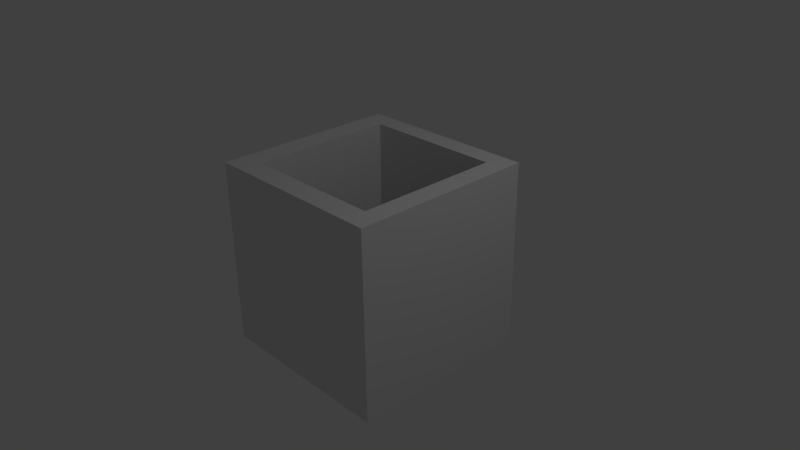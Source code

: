 # Source: switch_outer.blend  (saved by Blender 2.71.0; exported with 4.5.12 LTS)
import bpy
from mathutils import Matrix  # noqa: F401  (used for matrix-valued properties, if any)

bpy.ops.wm.read_factory_settings(use_empty=True)
scene = bpy.context.scene
scene.name = 'Scene'

# ---- collections
col_collection_1 = bpy.data.collections.new('Collection 1'); scene.collection.children.link(col_collection_1)

# ---- materials (node trees are filled in below, after node groups)
mat_material = bpy.data.materials.new('Material')
mat_material.alpha_threshold = 0.0
mat_material.use_transparent_shadow = False
mat_material.roughness = 0.5
mat_material.specular_intensity = 0.0
mat_material.line_color = (0.0, 0.0, 0.0, 1.0)

# ---- material node trees

# ---- world
world_world = bpy.data.worlds.new('World'); scene.world = world_world
world_world.color = (0.05088, 0.05088, 0.05088)
world_world.use_sun_shadow = False
world_world.sun_shadow_jitter_overblur = 0.0
world_world.cycles.sampling_method = 'MANUAL'
world_world.cycles.sample_map_resolution = 256

# ---- cameras
cam_camera = bpy.data.cameras.new('Camera')
cam_camera.clip_end = 100.0
cam_camera.lens = 35.0
cam_camera.sensor_width = 32.0
cam_camera.sensor_height = 18.0
cam_camera.ortho_scale = 7.314
cam_camera.dof.focus_distance = 0.0
cam_camera.dof.aperture_fstop = 128.0

# ---- lights
light_lamp = bpy.data.lights.new('Lamp', 'POINT')
light_lamp.transmission_factor = 0.0
light_lamp.cutoff_distance = 30.0
light_lamp.energy = 100.0
light_lamp.shadow_buffer_clip_start = 1.001
light_lamp.shadow_soft_size = 0.1
light_lamp.shadow_maximum_resolution = 0.006
light_lamp.use_absolute_resolution = True
light_lamp.cycles.use_multiple_importance_sampling = False

# ---- meshes
me_cube = bpy.data.meshes.new('Cube')
me_cube.from_pydata([(1.0, 1.0, -1.0), (1.0, -1.0, -1.0), (-1.0, -1.0, -1.0), (-1.0, 1.0, -1.0), (1.0, 1.0, 1.0), (1.0, -1.0, 1.0), (-1.0, -1.0, 1.0), (-1.0, 1.0, 1.0), (0.776, 0.7858, 1.0), (0.776, -0.7597, 1.0), (-0.7402, -0.7663, 1.0), (-0.7402, 0.7858, 1.0), (0.776, 0.7858, -1.001), (0.776, -0.7597, -1.001), (-0.7402, -0.7663, -1.001), (-0.7402, 0.7858, -1.001)], [], [(0, 1, 2, 3), (0, 4, 5, 1), (1, 5, 6, 2), (2, 6, 7, 3), (4, 0, 3, 7), (5, 4, 8, 9, 10, 6), (4, 7, 6, 10, 11, 8), (8, 11, 15, 12), (11, 10, 14, 15), (10, 9, 13, 14), (9, 8, 12, 13)])
_k = set([(0, 1), (0, 3), (0, 4), (1, 2), (1, 5), (2, 3), (2, 6), (3, 7), (4, 5), (4, 7), (4, 8), (5, 6), (6, 7), (6, 10), (8, 9), (8, 11), (9, 10), (10, 11), (12, 13), (12, 15), (13, 14), (14, 15)])
me_cube.attributes.new('sharp_edge', 'BOOLEAN', 'EDGE').data.foreach_set('value', [ (min(e.vertices), max(e.vertices)) in _k for e in me_cube.edges])
_uv = me_cube.uv_layers.new(name='UVMap')
_uv.uv.foreach_set('vector', [0.2219, 0.7958, 0.2221, 0.3175, 0.4621, 0.3194, 0.4618, 0.7977, 0.4624, 0.3155, 0.4622, 0.7993, 0.22, 0.7997, 0.2202, 0.316, 0.4601, 0.322, 0.462, 0.7993, 0.2191, 0.7994, 0.2192, 0.3222, 0.4603, 0.3163, 0.4595, 0.7966, 0.2201, 0.7957, 0.2209, 0.3155, 0.4625, 0.7959, 0.4618, 0.3168, 0.2219, 0.3195, 0.2226, 0.7986, 0.8095, 0.2816, 0.8096, 0.8109, 0.7814, 0.754, 0.7829, 0.345, 0.5907, 0.3415, 0.556, 0.2794, 0.8072, 0.8109, 0.5537, 0.8086, 0.5536, 0.2794, 0.5883, 0.3415, 0.5888, 0.7522, 0.779, 0.7539, 1.0, 1.0, 0.7844, 1.0, 0.7844, 0.6666, 1.0, 0.6666, 0.002859, 0.6646, 0.2236, 0.6649, 0.2234, 0.9983, 0.002722, 0.9981, 0.7852, 0.6638, 1.0, 0.6638, 1.0, 0.9965, 0.7852, 0.9965, 0.0003952, 0.6601, 0.2202, 0.6601, 0.2202, 0.9935, 0.0003952, 0.9935])
me_cube.materials.append(mat_material)
me_cube.use_remesh_preserve_volume = False
me_cube.use_remesh_preserve_attributes = False
me_cube.use_mirror_vertex_groups = False
me_cube.update()

# ---- objects
ob_switch = bpy.data.objects.new('switch', me_cube)
ob_lamp = bpy.data.objects.new('Lamp', light_lamp)
ob_camera = bpy.data.objects.new('Camera', cam_camera)

# ---- transforms, parenting, visibility, modifiers, constraints
ob_switch.location = (0.0, 0.0, 0.0)
ob_switch.scale = (1.27, 1.27, 1.27)
ob_switch.lock_rotations_4d = False
ob_switch.empty_display_type = 'ARROWS'
ob_switch.lineart.crease_threshold = 0.0
ob_lamp.location = (4.076, 1.005, 5.904)
ob_lamp.rotation_euler = (0.6503, 0.05522, 1.866)
ob_lamp.lock_rotations_4d = False
ob_lamp.empty_display_type = 'ARROWS'
ob_lamp.color = (0.0, 0.0, 0.0, 0.0)
ob_lamp.lineart.crease_threshold = 0.0
ob_camera.location = (7.481, -6.508, 5.344)
ob_camera.rotation_euler = (1.109, 0.01082, 0.8149)
ob_camera.lock_rotations_4d = False
ob_camera.empty_display_type = 'ARROWS'
ob_camera.color = (0.0, 0.0, 0.0, 0.0)
ob_camera.display_type = 'WIRE'
ob_camera.lineart.crease_threshold = 0.0

# ---- collection membership
col_collection_1.objects.link(ob_switch)
col_collection_1.objects.link(ob_lamp)
col_collection_1.objects.link(ob_camera)

# ---- scene / render settings (as saved in the file)
scene.camera = ob_camera
scene.frame_start = 1; scene.frame_end = 250; scene.frame_set(1)
scene.render.engine = 'BLENDER_EEVEE_NEXT'
scene.render.resolution_percentage = 50
scene.render.dither_intensity = 0.0
scene.cycles.use_denoising = False
scene.cycles.samples = 10
scene.cycles.sampling_pattern = 'TABULATED_SOBOL'
scene.cycles.light_sampling_threshold = 0.0
scene.cycles.use_adaptive_sampling = False
scene.cycles.use_light_tree = False
scene.cycles.blur_glossy = 0.0
scene.cycles.volume_bounces = 1
scene.cycles.pixel_filter_type = 'GAUSSIAN'
scene.cycles.sample_clamp_indirect = 0.0
scene.view_settings.view_transform = 'Standard'
bpy.context.view_layer.update()
